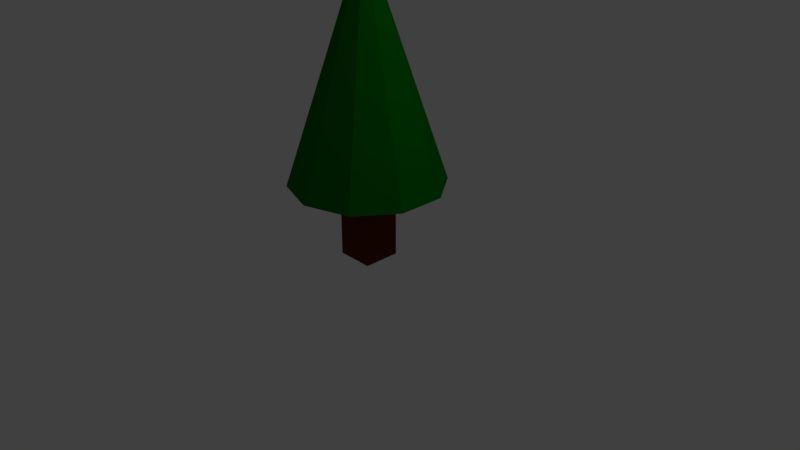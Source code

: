 # Source: Tree.blend  (saved by Blender 2.78.0; exported with 4.5.12 LTS)
import bpy
from mathutils import Matrix  # noqa: F401  (used for matrix-valued properties, if any)

bpy.ops.wm.read_factory_settings(use_empty=True)
scene = bpy.context.scene
scene.name = 'Scene'

# ---- collections
col_collection_1 = bpy.data.collections.new('Collection 1'); scene.collection.children.link(col_collection_1)

# ---- materials (node trees are filled in below, after node groups)
mat_leafy = bpy.data.materials.new('Leafy')
mat_leafy.alpha_threshold = 0.0
mat_leafy.use_transparent_shadow = False
mat_leafy.diffuse_color = (0.0, 0.1734, 0.003051, 1.0)
mat_leafy.roughness = 0.5
mat_trunk = bpy.data.materials.new('Trunk')
mat_trunk.alpha_threshold = 0.0
mat_trunk.use_transparent_shadow = False
mat_trunk.diffuse_color = (0.1237, 0.0232, 0.0, 1.0)
mat_trunk.roughness = 0.5

# ---- material node trees

# ---- world
world_world = bpy.data.worlds.new('World'); scene.world = world_world
world_world.color = (0.05088, 0.05088, 0.05088)
world_world.use_sun_shadow = False
world_world.sun_shadow_jitter_overblur = 0.0
world_world.cycles.sampling_method = 'MANUAL'

# ---- cameras
cam_camera = bpy.data.cameras.new('Camera')
cam_camera.clip_end = 100.0
cam_camera.lens = 35.0
cam_camera.sensor_width = 32.0
cam_camera.sensor_height = 18.0
cam_camera.ortho_scale = 7.314
cam_camera.dof.focus_distance = 0.0
cam_camera.dof.aperture_fstop = 128.0

# ---- lights
light_lamp = bpy.data.lights.new('Lamp', 'POINT')
light_lamp.transmission_factor = 0.0
light_lamp.cutoff_distance = 30.0
light_lamp.energy = 100.0
light_lamp.shadow_buffer_clip_start = 1.001
light_lamp.shadow_soft_size = 0.1
light_lamp.shadow_maximum_resolution = 0.006
light_lamp.use_absolute_resolution = True

# ---- meshes
me_cone_002 = bpy.data.meshes.new('Cone.002')
me_cone_002.from_pydata([(0.0, 1.0, -1.0), (0.5878, 0.809, -1.0), (0.9511, 0.309, -1.0), (0.0, 0.0, 1.976), (0.9511, -0.309, -1.0), (0.5878, -0.809, -1.0), (-8.742e-08, -1.0, -1.0), (-0.5878, -0.809, -1.0), (-0.9511, -0.309, -1.0), (-0.9511, 0.309, -1.0), (-0.5878, 0.809, -1.0)], [], [(0, 3, 1), (1, 3, 2), (2, 3, 4), (4, 3, 5), (5, 3, 6), (6, 3, 7), (7, 3, 8), (8, 3, 9), (9, 3, 10), (10, 3, 0), (0, 1, 2, 4, 5, 6, 7, 8, 9, 10)])
me_cone_002.materials.append(mat_leafy)
me_cone_002.use_remesh_preserve_volume = False
me_cone_002.use_remesh_preserve_attributes = False
me_cone_002.use_mirror_vertex_groups = False
me_cone_002.update()
me_cube = bpy.data.meshes.new('Cube')
me_cube.from_pydata([(1.0, 1.0, -4.185), (1.0, -1.0, -4.185), (-1.0, -1.0, -4.185), (-1.0, 1.0, -4.185), (1.0, 1.0, 1.0), (1.0, -1.0, 1.0), (-1.0, -1.0, 1.0), (-1.0, 1.0, 1.0)], [], [(0, 1, 2, 3), (4, 7, 6, 5), (0, 4, 5, 1), (1, 5, 6, 2), (2, 6, 7, 3), (4, 0, 3, 7)])
me_cube.materials.append(mat_trunk)
me_cube.use_remesh_preserve_volume = False
me_cube.use_remesh_preserve_attributes = False
me_cube.use_mirror_vertex_groups = False
me_cube.update()

# ---- objects
ob_cone = bpy.data.objects.new('Cone', me_cone_002)
ob_cube = bpy.data.objects.new('Cube', me_cube)
ob_lamp = bpy.data.objects.new('Lamp', light_lamp)
ob_camera = bpy.data.objects.new('Camera', cam_camera)

# ---- transforms, parenting, visibility, modifiers, constraints
ob_cone.location = (0.0, 0.0, 2.007)
ob_cone.lineart.crease_threshold = 0.0
ob_cube.location = (0.0, 0.0, 1.029)
ob_cube.scale = (0.2435, 0.2435, 0.2435)
ob_cube.lock_rotations_4d = False
ob_cube.empty_display_type = 'ARROWS'
ob_cube.lineart.crease_threshold = 0.0
ob_lamp.location = (4.076, 1.005, 5.904)
ob_lamp.rotation_euler = (0.6503, 0.05522, 1.866)
ob_lamp.lock_rotations_4d = False
ob_lamp.empty_display_type = 'ARROWS'
ob_lamp.color = (0.0, 0.0, 0.0, 0.0)
ob_lamp.lineart.crease_threshold = 0.0
ob_camera.location = (7.481, -6.508, 5.344)
ob_camera.rotation_euler = (1.109, 0.0, 0.8149)
ob_camera.lock_rotations_4d = False
ob_camera.empty_display_type = 'ARROWS'
ob_camera.color = (0.0, 0.0, 0.0, 0.0)
ob_camera.display_type = 'WIRE'
ob_camera.lineart.crease_threshold = 0.0

# ---- collection membership
col_collection_1.objects.link(ob_cone)
col_collection_1.objects.link(ob_cube)
col_collection_1.objects.link(ob_lamp)
col_collection_1.objects.link(ob_camera)

# ---- scene / render settings (as saved in the file)
scene.camera = ob_camera
scene.frame_start = 1; scene.frame_end = 250; scene.frame_set(1)
scene.render.engine = 'BLENDER_EEVEE_NEXT'
scene.render.resolution_percentage = 50
scene.render.dither_intensity = 0.0
scene.cycles.use_denoising = False
scene.cycles.samples = 128
scene.cycles.sampling_pattern = 'TABULATED_SOBOL'
scene.cycles.light_sampling_threshold = 0.0
scene.cycles.use_adaptive_sampling = False
scene.cycles.use_light_tree = False
scene.cycles.blur_glossy = 0.0
scene.cycles.sample_clamp_indirect = 0.0
scene.view_settings.view_transform = 'Standard'
bpy.context.view_layer.update()
